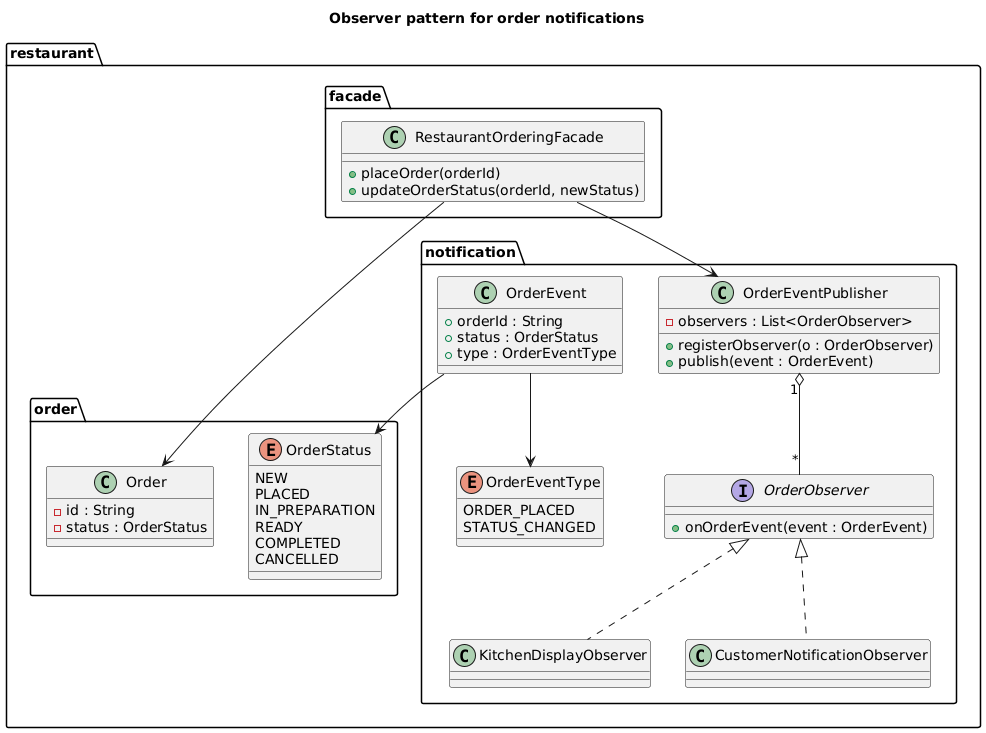

The diagram above was rendered by PlantUML. Its source (embedded in the PNG):
@startuml
title Observer pattern for order notifications

package "restaurant.order" {
  enum OrderStatus {
    NEW
    PLACED
    IN_PREPARATION
    READY
    COMPLETED
    CANCELLED
  }

  class Order {
    - id : String
    - status : OrderStatus
  }
}

package "restaurant.notification" {

  enum OrderEventType {
    ORDER_PLACED
    STATUS_CHANGED
  }

  class OrderEvent {
    + orderId : String
    + status : OrderStatus
    + type : OrderEventType
  }

  interface OrderObserver {
    + onOrderEvent(event : OrderEvent)
  }

  class OrderEventPublisher {
    - observers : List<OrderObserver>
    + registerObserver(o : OrderObserver)
    + publish(event : OrderEvent)
  }

  class KitchenDisplayObserver
  class CustomerNotificationObserver
}

OrderEvent --> OrderEventType
OrderEvent --> OrderStatus

OrderEventPublisher "1" o-- "*" OrderObserver

OrderObserver <|.. KitchenDisplayObserver
OrderObserver <|.. CustomerNotificationObserver

' Контекст: фасад генерирует события
package "restaurant.facade" {
  class RestaurantOrderingFacade {
    + placeOrder(orderId)
    + updateOrderStatus(orderId, newStatus)
  }
}

RestaurantOrderingFacade --> OrderEventPublisher
RestaurantOrderingFacade --> Order
@enduml